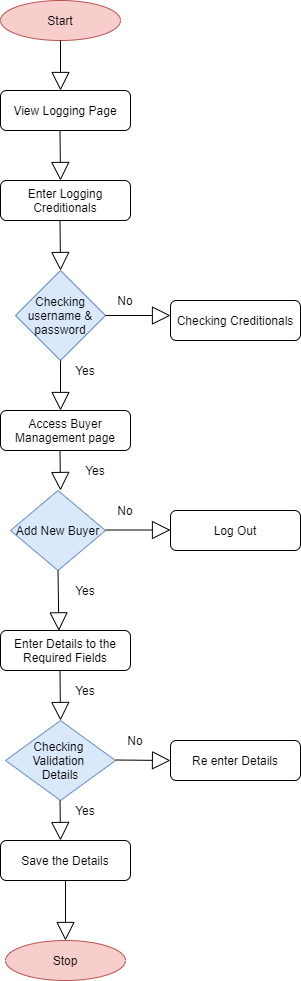

The diagram above was exported from draw.io. Its source (the exported page's mxGraphModel, read from the mxfile embedded in the PNG):
<mxGraphModel dx="744" dy="393" grid="1" gridSize="10" guides="1" tooltips="1" connect="1" arrows="1" fold="1" page="1" pageScale="1" pageWidth="850" pageHeight="1100" math="0" shadow="0">
  <root>
    <mxCell id="0" />
    <mxCell id="1" parent="0" />
    <mxCell id="5d03YEqu3WCB4PWfG-pY-1" value="Start" style="ellipse;whiteSpace=wrap;html=1;fillColor=#f8cecc;strokeColor=#b85450;" vertex="1" parent="1">
      <mxGeometry x="340" y="40" width="120" height="40" as="geometry" />
    </mxCell>
    <mxCell id="5d03YEqu3WCB4PWfG-pY-5" value="" style="endArrow=block;endSize=16;endFill=0;html=1;" edge="1" parent="1">
      <mxGeometry width="160" relative="1" as="geometry">
        <mxPoint x="400" y="80" as="sourcePoint" />
        <mxPoint x="400" y="130" as="targetPoint" />
      </mxGeometry>
    </mxCell>
    <mxCell id="5d03YEqu3WCB4PWfG-pY-6" value="View Logging Page" style="rounded=1;whiteSpace=wrap;html=1;" vertex="1" parent="1">
      <mxGeometry x="340" y="130" width="130" height="40" as="geometry" />
    </mxCell>
    <mxCell id="5d03YEqu3WCB4PWfG-pY-7" value="" style="endArrow=block;endSize=16;endFill=0;html=1;" edge="1" parent="1">
      <mxGeometry width="160" relative="1" as="geometry">
        <mxPoint x="399.5" y="170" as="sourcePoint" />
        <mxPoint x="400" y="220" as="targetPoint" />
      </mxGeometry>
    </mxCell>
    <mxCell id="5d03YEqu3WCB4PWfG-pY-8" value="Enter Logging Creditionals" style="rounded=1;whiteSpace=wrap;html=1;" vertex="1" parent="1">
      <mxGeometry x="340" y="220" width="130" height="40" as="geometry" />
    </mxCell>
    <mxCell id="5d03YEqu3WCB4PWfG-pY-10" value="" style="endArrow=block;endSize=16;endFill=0;html=1;" edge="1" parent="1">
      <mxGeometry width="160" relative="1" as="geometry">
        <mxPoint x="399.5" y="260" as="sourcePoint" />
        <mxPoint x="400" y="310" as="targetPoint" />
      </mxGeometry>
    </mxCell>
    <mxCell id="5d03YEqu3WCB4PWfG-pY-11" value="Checking username &amp;amp; password" style="rhombus;whiteSpace=wrap;html=1;direction=south;fillColor=#dae8fc;strokeColor=#6c8ebf;" vertex="1" parent="1">
      <mxGeometry x="355" y="310" width="90" height="90" as="geometry" />
    </mxCell>
    <mxCell id="5d03YEqu3WCB4PWfG-pY-12" value="" style="endArrow=block;endSize=16;endFill=0;html=1;exitX=0.5;exitY=0;exitDx=0;exitDy=0;" edge="1" parent="1" source="5d03YEqu3WCB4PWfG-pY-11">
      <mxGeometry width="160" relative="1" as="geometry">
        <mxPoint x="445" y="360" as="sourcePoint" />
        <mxPoint x="510" y="355" as="targetPoint" />
      </mxGeometry>
    </mxCell>
    <mxCell id="5d03YEqu3WCB4PWfG-pY-13" value="Checking Creditionals" style="rounded=1;whiteSpace=wrap;html=1;" vertex="1" parent="1">
      <mxGeometry x="510" y="340" width="130" height="40" as="geometry" />
    </mxCell>
    <mxCell id="5d03YEqu3WCB4PWfG-pY-14" value="No" style="text;html=1;strokeColor=none;fillColor=none;align=center;verticalAlign=middle;whiteSpace=wrap;rounded=0;" vertex="1" parent="1">
      <mxGeometry x="445" y="330" width="40" height="20" as="geometry" />
    </mxCell>
    <mxCell id="5d03YEqu3WCB4PWfG-pY-15" value="" style="endArrow=block;endSize=16;endFill=0;html=1;exitX=1;exitY=0.5;exitDx=0;exitDy=0;" edge="1" parent="1" source="5d03YEqu3WCB4PWfG-pY-11">
      <mxGeometry width="160" relative="1" as="geometry">
        <mxPoint x="405" y="400" as="sourcePoint" />
        <mxPoint x="400" y="450" as="targetPoint" />
      </mxGeometry>
    </mxCell>
    <mxCell id="5d03YEqu3WCB4PWfG-pY-16" value="Access Buyer Management page" style="rounded=1;whiteSpace=wrap;html=1;" vertex="1" parent="1">
      <mxGeometry x="340" y="450" width="130" height="40" as="geometry" />
    </mxCell>
    <mxCell id="5d03YEqu3WCB4PWfG-pY-17" value="Yes" style="text;html=1;strokeColor=none;fillColor=none;align=center;verticalAlign=middle;whiteSpace=wrap;rounded=0;" vertex="1" parent="1">
      <mxGeometry x="405" y="400" width="40" height="20" as="geometry" />
    </mxCell>
    <mxCell id="5d03YEqu3WCB4PWfG-pY-18" value="Add New Buyer" style="rhombus;whiteSpace=wrap;html=1;direction=south;fillColor=#dae8fc;strokeColor=#6c8ebf;" vertex="1" parent="1">
      <mxGeometry x="350" y="530" width="95" height="80" as="geometry" />
    </mxCell>
    <mxCell id="5d03YEqu3WCB4PWfG-pY-19" value="" style="endArrow=block;endSize=16;endFill=0;html=1;exitX=1;exitY=0.5;exitDx=0;exitDy=0;" edge="1" parent="1">
      <mxGeometry width="160" relative="1" as="geometry">
        <mxPoint x="399.5" y="490" as="sourcePoint" />
        <mxPoint x="400" y="530" as="targetPoint" />
      </mxGeometry>
    </mxCell>
    <mxCell id="5d03YEqu3WCB4PWfG-pY-20" value="" style="endArrow=block;endSize=16;endFill=0;html=1;exitX=0.5;exitY=0;exitDx=0;exitDy=0;" edge="1" parent="1">
      <mxGeometry width="160" relative="1" as="geometry">
        <mxPoint x="445" y="569.5" as="sourcePoint" />
        <mxPoint x="510" y="569.5" as="targetPoint" />
      </mxGeometry>
    </mxCell>
    <mxCell id="5d03YEqu3WCB4PWfG-pY-21" value="Log Out" style="rounded=1;whiteSpace=wrap;html=1;" vertex="1" parent="1">
      <mxGeometry x="510" y="550" width="130" height="40" as="geometry" />
    </mxCell>
    <mxCell id="5d03YEqu3WCB4PWfG-pY-22" value="No" style="text;html=1;strokeColor=none;fillColor=none;align=center;verticalAlign=middle;whiteSpace=wrap;rounded=0;" vertex="1" parent="1">
      <mxGeometry x="445" y="540" width="40" height="20" as="geometry" />
    </mxCell>
    <mxCell id="5d03YEqu3WCB4PWfG-pY-23" value="Yes" style="text;html=1;strokeColor=none;fillColor=none;align=center;verticalAlign=middle;whiteSpace=wrap;rounded=0;" vertex="1" parent="1">
      <mxGeometry x="415" y="500" width="40" height="20" as="geometry" />
    </mxCell>
    <mxCell id="5d03YEqu3WCB4PWfG-pY-24" value="" style="endArrow=block;endSize=16;endFill=0;html=1;exitX=1;exitY=0.5;exitDx=0;exitDy=0;entryX=0.449;entryY=0.009;entryDx=0;entryDy=0;entryPerimeter=0;" edge="1" parent="1" source="5d03YEqu3WCB4PWfG-pY-18" target="5d03YEqu3WCB4PWfG-pY-25">
      <mxGeometry width="160" relative="1" as="geometry">
        <mxPoint x="400" y="610" as="sourcePoint" />
        <mxPoint x="400" y="670" as="targetPoint" />
        <Array as="points" />
      </mxGeometry>
    </mxCell>
    <mxCell id="5d03YEqu3WCB4PWfG-pY-25" value="Enter Details to the Required Fields" style="rounded=1;whiteSpace=wrap;html=1;" vertex="1" parent="1">
      <mxGeometry x="340" y="670" width="130" height="40" as="geometry" />
    </mxCell>
    <mxCell id="5d03YEqu3WCB4PWfG-pY-26" value="Yes" style="text;html=1;strokeColor=none;fillColor=none;align=center;verticalAlign=middle;whiteSpace=wrap;rounded=0;" vertex="1" parent="1">
      <mxGeometry x="405" y="620" width="40" height="20" as="geometry" />
    </mxCell>
    <mxCell id="5d03YEqu3WCB4PWfG-pY-27" value="Checking &lt;br&gt;Validation &lt;br&gt;Details" style="rhombus;whiteSpace=wrap;html=1;direction=south;fillColor=#dae8fc;strokeColor=#6c8ebf;" vertex="1" parent="1">
      <mxGeometry x="345" y="760" width="110" height="80" as="geometry" />
    </mxCell>
    <mxCell id="5d03YEqu3WCB4PWfG-pY-28" value="" style="endArrow=block;endSize=16;endFill=0;html=1;exitX=1;exitY=0.5;exitDx=0;exitDy=0;" edge="1" parent="1">
      <mxGeometry width="160" relative="1" as="geometry">
        <mxPoint x="399.5" y="710" as="sourcePoint" />
        <mxPoint x="400" y="760" as="targetPoint" />
        <Array as="points" />
      </mxGeometry>
    </mxCell>
    <mxCell id="5d03YEqu3WCB4PWfG-pY-29" value="Re enter Details" style="rounded=1;whiteSpace=wrap;html=1;" vertex="1" parent="1">
      <mxGeometry x="510" y="780" width="130" height="40" as="geometry" />
    </mxCell>
    <mxCell id="5d03YEqu3WCB4PWfG-pY-30" value="" style="endArrow=block;endSize=16;endFill=0;html=1;exitX=0.5;exitY=0;exitDx=0;exitDy=0;" edge="1" parent="1">
      <mxGeometry width="160" relative="1" as="geometry">
        <mxPoint x="455" y="799.5" as="sourcePoint" />
        <mxPoint x="510" y="800" as="targetPoint" />
      </mxGeometry>
    </mxCell>
    <mxCell id="5d03YEqu3WCB4PWfG-pY-31" value="Yes" style="text;html=1;strokeColor=none;fillColor=none;align=center;verticalAlign=middle;whiteSpace=wrap;rounded=0;" vertex="1" parent="1">
      <mxGeometry x="405" y="720" width="40" height="20" as="geometry" />
    </mxCell>
    <mxCell id="5d03YEqu3WCB4PWfG-pY-32" value="No" style="text;html=1;strokeColor=none;fillColor=none;align=center;verticalAlign=middle;whiteSpace=wrap;rounded=0;" vertex="1" parent="1">
      <mxGeometry x="455" y="770" width="40" height="20" as="geometry" />
    </mxCell>
    <mxCell id="5d03YEqu3WCB4PWfG-pY-33" value="" style="endArrow=block;endSize=16;endFill=0;html=1;exitX=1;exitY=0.5;exitDx=0;exitDy=0;" edge="1" parent="1">
      <mxGeometry width="160" relative="1" as="geometry">
        <mxPoint x="399.5" y="840" as="sourcePoint" />
        <mxPoint x="400" y="880" as="targetPoint" />
        <Array as="points" />
      </mxGeometry>
    </mxCell>
    <mxCell id="5d03YEqu3WCB4PWfG-pY-34" value="Yes" style="text;html=1;strokeColor=none;fillColor=none;align=center;verticalAlign=middle;whiteSpace=wrap;rounded=0;" vertex="1" parent="1">
      <mxGeometry x="405" y="840" width="40" height="20" as="geometry" />
    </mxCell>
    <mxCell id="5d03YEqu3WCB4PWfG-pY-35" value="Save the Details" style="rounded=1;whiteSpace=wrap;html=1;" vertex="1" parent="1">
      <mxGeometry x="340" y="880" width="130" height="40" as="geometry" />
    </mxCell>
    <mxCell id="5d03YEqu3WCB4PWfG-pY-36" value="" style="endArrow=block;endSize=16;endFill=0;html=1;exitX=0.5;exitY=1;exitDx=0;exitDy=0;" edge="1" parent="1" source="5d03YEqu3WCB4PWfG-pY-35">
      <mxGeometry width="160" relative="1" as="geometry">
        <mxPoint x="398" y="930" as="sourcePoint" />
        <mxPoint x="405" y="980" as="targetPoint" />
        <Array as="points" />
      </mxGeometry>
    </mxCell>
    <mxCell id="5d03YEqu3WCB4PWfG-pY-37" value="Stop" style="ellipse;whiteSpace=wrap;html=1;fillColor=#f8cecc;strokeColor=#b85450;" vertex="1" parent="1">
      <mxGeometry x="345" y="980" width="120" height="40" as="geometry" />
    </mxCell>
  </root>
</mxGraphModel>